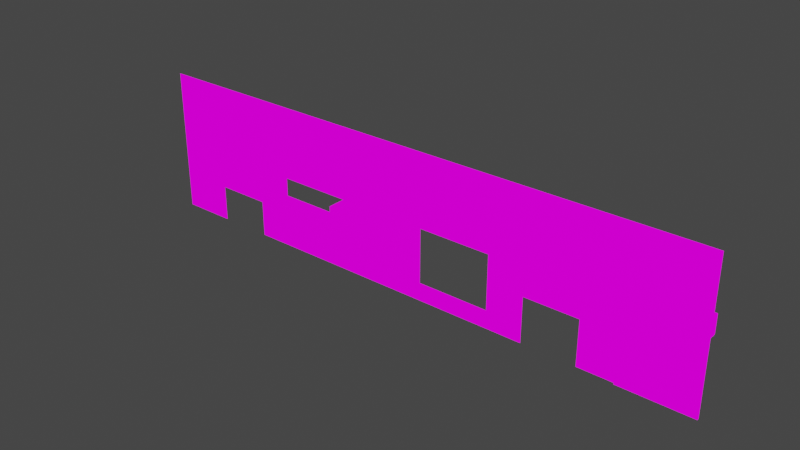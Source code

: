 # Source: new0fficemarch2021topWalls_1.blend  (saved by Blender 2.82.7; exported with 4.5.12 LTS)
import bpy
from mathutils import Matrix  # noqa: F401  (used for matrix-valued properties, if any)

bpy.ops.wm.read_factory_settings(use_empty=True)
scene = bpy.context.scene
scene.name = 'Scene'

# ---- collections
col_collection = bpy.data.collections.new('Collection'); scene.collection.children.link(col_collection)

# ---- images (referenced by path relative to the original .blend; pixels are not part of the script)
import os
ASSET_DIR = os.environ.get("B2B_ASSET_DIR", "")  # directory of the original .blend (textures are referenced by path, not embedded)
HERE = os.path.dirname(os.path.abspath(__file__))  # packed textures are extracted next to this script under _unpacked/

def load_image(name, relpath, width, height, colorspace="sRGB"):
    """Load a texture the original file referenced (path relative to the .blend, or extracted next to this script)."""
    p = next((c for c in (os.path.join(HERE, relpath), os.path.join(ASSET_DIR, relpath)) if relpath and os.path.exists(c)), "")
    if p:
        img = bpy.data.images.load(p, check_existing=True)
        img.name = name
    else:  # same state as the original file: an image datablock whose file is absent (Cycles renders it pink)
        img = bpy.data.images.new(name, width, height)
        img.source = "FILE"
        img.filepath = "//" + (relpath or name)
    img.colorspace_settings.name = colorspace
    return img
img_0loungeofficemay2021_png = load_image('0LoungeOfficeMay2021.png', '0LoungeOfficeMay2021.png', 1024, 1024, 'sRGB')

# ---- materials (node trees are filled in below, after node groups)
mat_0loungeofficemay2021_001 = bpy.data.materials.new('0LoungeOfficeMay2021.001')
mat_0loungeofficemay2021_001.use_transparent_shadow = False

# ---- material node trees
mat_0loungeofficemay2021_001.use_nodes = True; mat_0loungeofficemay2021_001.node_tree.nodes.clear()
_N = mat_0loungeofficemay2021_001.node_tree.nodes; _L = mat_0loungeofficemay2021_001.node_tree.links
n0 = _N.new('ShaderNodeOutputMaterial'); n0.name = 'Material Output'; n0.location = (400, 0)
n1 = _N.new('ShaderNodeLightPath'); n1.name = 'Light Path'; n1.location = (0, 250)
n2 = _N.new('ShaderNodeBsdfTransparent'); n2.name = 'Transparent BSDF'; n2.location = (-200, -100)
n3 = _N.new('ShaderNodeEmission'); n3.name = 'Emission'; n3.location = (-200, -200)
n4 = _N.new('ShaderNodeMixShader'); n4.name = 'Mix Shader'; n4.location = (200, 0)
n5 = _N.new('ShaderNodeMixShader'); n5.name = 'Mix Shader.001'; n5.location = (0, -100)
n6 = _N.new('ShaderNodeTexImage'); n6.name = 'Image Texture'; n6.location = (-500, 100)
n6.image = img_0loungeofficemay2021_png
n6.interpolation = 'Closest'
_L.new(n6.outputs[0], n3.inputs[0])
_L.new(n6.outputs[1], n5.inputs[0])
_L.new(n2.outputs[0], n5.inputs[1])
_L.new(n2.outputs[0], n4.inputs[1])
_L.new(n3.outputs[0], n5.inputs[2])
_L.new(n5.outputs[0], n4.inputs[2])
_L.new(n1.outputs[0], n4.inputs[0])
_L.new(n4.outputs[0], n0.inputs[0])
n0.is_active_output = True

# ---- world
world_world = bpy.data.worlds.new('World'); scene.world = world_world
world_world.use_nodes = True; world_world.node_tree.nodes.clear()
_N = world_world.node_tree.nodes; _L = world_world.node_tree.links
n0 = _N.new('ShaderNodeOutputWorld'); n0.name = 'World Output'; n0.location = (300, 300)
n1 = _N.new('ShaderNodeBackground'); n1.name = 'Background'; n1.location = (10, 300)
n1.inputs[0].default_value = (0.05088, 0.05088, 0.05088, 1.0)
_L.new(n1.outputs[0], n0.inputs[0])
n0.is_active_output = True
world_world.color = (0.05088, 0.05088, 0.05088)
world_world.use_sun_shadow = False
world_world.sun_shadow_jitter_overblur = 0.0

# ---- meshes
me_cube = bpy.data.meshes.new('Cube')
me_cube.from_pydata([(14.48, 3.054, -0.4892), (10.48, 3.054, 3.511), (14.48, 3.054, 2.511), (14.98, 2.554, 0.01082), (14.98, 3.054, 1.011), (14.98, 3.054, -0.4892), (10.48, 3.054, 2.511), (11.48, 3.054, -0.4892), (13.48, 3.054, -0.4892), (18.48, 3.054, -0.4892), (23.48, 3.054, 1.511), (19.98, 3.054, -0.4892), (17.98, 3.054, -0.4892), (18.98, 3.054, -0.4892), (17.48, 3.054, 1.011), (24.98, 3.054, -0.4892), (25.98, 3.054, 1.511), (22.48, 3.054, 1.511), (21.98, 3.054, -0.4892), (17.98, 3.054, 1.011), (21.48, 3.054, -0.4892), (21.98, 3.054, 0.5108), (21.98, 3.054, 0.01082), (20.48, 3.054, 0.01082), (21.48, 3.054, 1.011), (20.48, 3.054, -0.4892), (21.98, 3.054, 1.511), (20.98, 3.054, 0.01082), (21.48, 3.054, 0.01082), (21.48, 3.054, 0.5108), (20.98, 3.054, -0.4892), (21.48, 3.054, 1.511), (20.98, 3.054, 0.5108), (20.98, 3.054, 1.011), (20.98, 3.054, 1.511), (19.48, 3.054, 0.01082), (19.98, 3.054, 0.01082), (19.48, 3.054, -0.4892), (18.98, 3.054, 1.511), (18.48, 3.054, 1.511), (17.98, 3.054, 0.5108), (18.98, 3.054, 0.01082), (26.48, 3.054, -0.4892), (18.98, 3.054, 0.5108), (18.98, 3.054, 1.011), (18.98, 3.054, 1.511), (26.48, 3.054, 1.011), (17.48, 3.054, -0.4907), (17.48, 3.054, 0.009345), (17.48, 3.054, 0.5093), (17.48, 3.054, 1.009), (17.48, 3.054, 1.509), (17.48, 3.054, 2.009), (17.48, 3.054, 2.509), (17.48, 3.054, 3.009), (17.48, 3.054, 3.509), (14.48, 2.554, 1.011), (25.98, 3.054, -0.4892), (25.48, 3.054, 1.511), (26.48, 3.054, 0.01082), (26.48, 3.054, 0.5108), (26.48, 3.054, 1.511), (24.48, 3.054, -0.4892), (14.48, 2.554, 1.511), (25.48, 3.054, -0.4892), (23.48, 3.054, 0.01082), (16.48, 2.554, 1.011), (15.98, 3.054, 2.011), (24.48, 3.054, 0.01082), (24.98, 3.054, 1.511), (24.48, 3.054, 0.5108), (25.98, 3.054, 2.011), (24.98, 3.054, 2.011), (24.48, 3.054, 1.511), (16.48, 3.054, 1.011), (23.98, 3.054, 1.511), (23.48, 3.054, -0.4892), (24.48, 3.054, 1.011), (23.98, 3.054, -0.4892), (23.98, 3.054, 0.01082), (23.98, 3.054, 0.5108), (23.98, 3.054, 1.011), (24.48, 3.0, 0.01082), (17.4, 3.054, 0.009345), (17.4, 3.054, -0.4907), (17.4, 3.054, 2.509), (17.4, 3.054, 1.009), (17.4, 3.054, 0.5093), (17.4, 3.054, 2.009), (17.4, 3.054, 1.509), (17.4, 3.054, 3.009), (17.4, 3.054, 3.509), (24.48, 3.0, -0.4892), (23.98, 3.054, 2.011), (20.48, 3.054, 2.011), (19.98, 3.054, 2.511), (25.98, 3.054, 3.511), (21.48, 3.054, 1.511), (20.98, 3.054, 1.511), (20.48, 3.054, 1.511), (21.48, 3.054, 2.011), (19.48, 3.054, 2.511), (21.98, 3.054, 2.511), (22.98, 3.054, 2.011), (20.98, 3.054, 3.511), (18.98, 3.054, 2.511), (19.48, 3.054, 1.511), (20.98, 3.054, 2.011), (18.48, 3.054, 2.011), (19.98, 3.054, 1.511), (17.98, 3.054, 3.511), (18.98, 3.054, 3.011), (19.98, 3.054, 2.011), (17.98, 3.054, 1.511), (19.48, 3.054, 2.011), (23.48, 3.054, 3.511), (18.48, 3.054, 1.511), (19.48, 3.054, 3.511), (18.98, 3.054, 2.011), (17.48, 3.054, 3.011), (17.48, 3.054, 1.511), (17.48, 3.054, 2.011), (17.98, 3.054, 2.011), (17.48, 3.054, 2.511), (17.98, 3.054, 2.511), (20.48, 3.054, 3.011), (18.48, 3.054, 2.511), (17.98, 3.054, 3.011), (18.48, 3.054, 3.511), (17.48, 3.054, 3.511), (19.98, 3.054, 3.511), (19.48, 3.054, 3.011), (18.48, 3.054, 3.011), (20.48, 3.054, 2.511), (18.98, 3.054, 3.511), (21.48, 3.054, 3.011), (19.98, 3.054, 3.011), (20.98, 3.054, 2.511), (21.48, 3.054, 2.511), (21.98, 3.054, 3.511), (20.98, 3.054, 3.011), (20.48, 3.054, 3.511), (14.48, 3.054, 2.011), (21.98, 3.054, 3.011), (23.98, 3.054, 2.511), (22.48, 3.054, 1.511), (21.48, 3.054, 3.511), (22.98, 3.054, 1.511), (21.98, 3.054, 2.011), (21.98, 3.054, 1.511), (22.48, 3.054, 2.011), (23.98, 3.054, 1.511), (22.98, 3.054, 3.511), (23.48, 3.054, 1.511), (23.48, 3.054, 2.511), (23.48, 3.054, 2.011), (24.48, 3.054, 2.011), (22.48, 3.054, 3.011), (24.48, 3.054, 3.011), (24.48, 3.054, 1.511), (25.48, 3.054, 2.511), (25.48, 3.054, 2.011), (25.48, 3.054, 1.511), (26.48, 3.054, 2.011), (24.98, 3.054, 3.511), (25.98, 3.054, 1.511), (24.98, 3.054, 1.511), (16.48, 3.054, 1.511), (26.48, 3.054, 1.511), (24.48, 3.054, 2.511), (26.48, 3.054, 3.011), (26.48, 3.054, 2.511), (25.98, 3.054, 2.511), (25.98, 3.054, 3.011), (24.48, 3.054, 3.511), (24.98, 3.054, 2.511), (26.48, 3.054, 3.511), (25.48, 3.054, 3.511), (24.98, 3.054, 3.011), (22.48, 3.054, 3.511), (25.48, 3.054, 3.011), (22.98, 3.054, 2.511), (22.48, 3.054, 2.511), (23.48, 3.054, 3.011), (23.98, 3.054, 3.011), (23.98, 3.054, 3.511), (22.98, 3.054, 3.011), (17.48, 3.054, 0.5108), (17.48, 3.054, -0.4892), (17.98, 3.054, 0.01082), (15.48, 3.054, -0.4892), (18.48, 3.054, 0.01082), (18.48, 3.054, 0.5108), (18.48, 3.054, 1.011), (17.98, 3.054, 1.511), (22.98, 3.054, 1.511), (21.98, 3.054, 1.011), (23.48, 3.054, 0.5108), (23.48, 3.054, 1.011), (22.98, 3.054, 1.011), (22.48, 3.054, 1.011), (15.48, 3.054, 1.511), (21.48, 3.054, 0.7608), (23.98, 3.054, 0.7608), (20.98, 3.054, 0.7608), (17.48, 3.054, 0.7608), (18.98, 3.054, 0.7608), (26.48, 3.054, 0.7608), (22.98, 3.054, 0.7608), (15.98, 3.054, 1.511), (14.98, 3.054, 2.011), (24.48, 3.054, 0.7608), (23.48, 3.054, 0.7608), (18.48, 3.054, 0.7608), (17.98, 3.054, 0.7608), (21.98, 3.054, 0.7608), (22.48, 3.054, 0.7608), (16.98, 3.054, -0.4892), (15.48, 3.054, 2.011), (14.48, 3.054, 2.011), (17.48, 3.054, 0.01082), (16.98, 3.054, 0.5108), (16.98, 3.054, 0.01082), (15.48, 3.054, 1.011), (17.48, 3.054, 2.011), (16.98, 3.054, 1.011), (17.48, 3.054, 2.511), (16.48, 3.054, 3.511), (15.48, 3.054, 3.511), (13.98, 3.054, -0.4892), (17.48, 3.054, 3.011), (15.98, 3.054, 2.511), (15.48, 3.054, 3.011), (13.98, 3.054, 0.01082), (13.48, 3.054, 0.01082), (14.48, 3.054, 0.01082), (13.48, 3.054, 0.5108), (13.98, 3.054, 0.5108), (11.98, 3.054, 1.011), (13.48, 3.054, 1.011), (13.98, 3.054, 1.011), (14.48, 3.054, 1.011), (14.98, 3.054, 0.01082), (16.48, 3.054, -0.4892), (15.98, 3.054, -0.4892), (14.48, 2.554, 0.5108), (16.98, 3.054, 1.511), (14.48, 3.054, 1.511), (16.48, 3.054, 1.511), (13.98, 3.054, 1.511), (14.48, 3.054, 2.511), (11.48, 3.054, 3.011), (17.48, 3.054, 1.511), (12.48, 3.054, 0.5108), (13.98, 3.054, 2.511), (13.98, 3.054, 2.011), (14.98, 3.054, 3.511), (13.48, 3.054, 3.011), (13.98, 3.054, 3.011), (14.48, 3.054, 3.011), (15.98, 3.054, 3.011), (13.48, 3.054, 3.511), (13.98, 3.054, 3.511), (14.98, 3.054, 2.511), (14.98, 3.054, 3.011), (15.98, 3.054, 2.511), (14.48, 3.054, 3.511), (14.98, 3.054, 1.511), (16.48, 3.054, 2.511), (16.48, 3.054, 3.011), (15.98, 3.054, 3.511), (15.48, 3.054, 2.511), (16.48, 2.554, 1.011), (15.98, 3.054, 0.01082), (14.48, 3.054, 0.5108), (16.48, 2.554, 0.5108), (15.48, 2.554, 0.01082), (15.98, 2.554, 0.01082), (16.48, 2.554, 0.01082), (14.98, 3.054, 0.5108), (14.48, 2.554, 0.01082), (14.48, 3.054, 1.511), (14.48, 2.554, 1.011), (16.48, 3.054, 0.01082), (11.98, 3.054, -0.4892), (11.48, 3.054, 0.01082), (10.98, 3.054, 2.011), (11.98, 3.054, 0.01082), (10.98, 3.054, 0.01082), (11.48, 3.054, 0.5108), (12.98, 3.054, 2.011), (10.48, 3.054, 1.511), (11.48, 3.054, 1.011), (12.48, 3.054, 2.011), (11.98, 3.054, 3.011), (11.98, 3.054, 2.011), (11.98, 3.054, 0.5108), (13.48, 3.054, 2.011), (13.48, 3.054, 2.511), (10.98, 3.054, 3.011), (11.48, 3.054, 2.011), (11.98, 3.054, 2.511), (12.48, 3.054, 2.511), (12.98, 3.054, 3.011), (12.98, 3.054, 2.511), (10.98, 3.054, 3.511), (12.48, 3.054, 1.011), (10.48, 3.054, -0.4892), (11.48, 3.054, 1.511), (13.48, 3.054, 1.511), (12.48, 3.054, 1.511), (12.98, 3.054, 1.511), (12.98, 3.054, 0.5108), (12.98, 3.054, 1.011), (11.98, 3.054, 1.511), (10.98, 3.054, -0.4892), (12.48, 3.054, 3.011), (12.98, 3.054, 3.511), (12.48, 3.054, 3.511), (11.98, 3.054, 3.511), (11.48, 3.054, 3.511), (10.98, 3.054, 0.5108), (10.98, 3.054, 1.011), (10.98, 3.054, 1.511), (10.98, 3.054, 2.511), (15.48, 3.054, 0.01082), (15.48, 3.054, 0.5108), (15.98, 3.054, 0.5108), (16.48, 3.054, 0.5108), (15.98, 3.054, 1.011), (11.48, 3.054, 2.511), (10.48, 3.054, 0.01082), (10.48, 3.054, 0.5108), (10.48, 3.054, 1.011), (10.48, 3.054, 2.011), (10.48, 3.054, 3.011), (17.48, 3.054, 3.511), (16.98, 3.054, 3.511), (16.98, 3.054, 3.011), (15.48, 3.054, 2.511), (14.98, 3.054, 2.511), (16.98, 3.054, 2.511), (16.48, 3.054, 1.511), (16.48, 3.054, 2.011), (16.48, 3.054, 2.511), (16.98, 3.054, 2.011), (16.48, 3.054, 2.011), (16.48, 2.554, 1.511), (24.98, 3.0, 0.7608), (24.98, 3.0, 0.5108), (24.98, 3.0, 0.01082), (25.48, 3.0, 0.5108), (25.48, 3.0, -0.4892), (24.98, 3.0, -0.4892), (25.98, 3.0, 1.511), (26.48, 3.0, 1.511), (26.48, 3.0, 0.01082), (25.98, 3.0, 0.01082), (25.48, 3.0, 0.01082), (25.98, 3.0, -0.4892), (26.48, 3.0, -0.4892), (25.98, 3.0, 0.5108), (26.48, 3.0, 1.011), (24.98, 3.0, 1.511), (25.48, 3.0, 1.511), (26.48, 3.0, 0.5108), (26.48, 3.0, 0.7608), (24.48, 3.0, 1.511), (25.98, 3.0, 1.011), (24.98, 3.0, 1.011), (25.48, 3.0, 1.011), (24.48, 3.0, 0.5108), (25.48, 3.0, 0.7608), (25.98, 3.0, 0.7608), (24.48, 3.0, 1.011), (24.48, 3.0, 0.7608), (24.98, 3.239, 1.511), (24.48, 3.239, 1.511), (26.48, 3.239, 1.511), (25.98, 3.239, 1.511), (23.98, 3.239, 2.011), (23.98, 3.239, 1.511), (25.48, 3.239, 1.511), (25.98, 3.239, 2.011), (25.48, 3.239, 2.011), (24.48, 3.239, 2.011), (24.98, 3.239, 2.011), (26.48, 3.239, 2.011)], [], [(18, 20, 28, 22), (22, 28, 29, 21), (215, 202, 24, 196), (196, 24, 31, 26), (20, 30, 27, 28), (28, 27, 32, 29), (202, 204, 33, 24), (24, 33, 34, 31), (30, 25, 23, 27), (25, 11, 36, 23), (11, 37, 35, 36), (37, 13, 41, 35), (13, 9, 191, 41), (41, 191, 192, 43), (206, 213, 193, 44), (44, 193, 39, 45), (161, 71, 383, 384), (165, 162, 382, 379), (46, 207, 366, 362), (15, 62, 92, 353), (57, 64, 352, 359), (77, 73, 367, 374), (207, 60, 365, 366), (62, 78, 79, 68), (62, 68, 82, 92), (42, 57, 359, 360), (60, 59, 356, 365), (68, 79, 80, 70), (68, 70, 371, 82), (69, 58, 364, 363), (73, 69, 363, 367), (211, 203, 81, 77), (16, 61, 355, 354), (58, 16, 354, 364), (70, 211, 375, 371), (77, 81, 75, 73), (78, 76, 65, 79), (79, 65, 197, 80), (203, 212, 198, 81), (81, 198, 10, 75), (49, 48, 83, 87), (55, 54, 90, 91), (53, 52, 88, 85), (48, 47, 84, 83), (52, 51, 89, 88), (51, 50, 86, 89), (54, 53, 85, 90), (50, 49, 87, 86), (149, 97, 100, 148), (97, 98, 107, 100), (148, 100, 138, 102), (100, 107, 137, 138), (98, 99, 94, 107), (99, 109, 112, 94), (107, 94, 133, 137), (94, 112, 95, 133), (109, 106, 114, 112), (106, 38, 118, 114), (112, 114, 101, 95), (114, 118, 105, 101), (38, 116, 108, 118), (116, 113, 122, 108), (118, 108, 126, 105), (108, 122, 124, 126), (113, 120, 121, 122), (122, 121, 123, 124), (126, 124, 127, 132), (124, 123, 119, 127), (132, 127, 110, 128), (127, 119, 129, 110), (101, 105, 111, 131), (105, 126, 132, 111), (131, 111, 134, 117), (111, 132, 128, 134), (133, 95, 136, 125), (95, 101, 131, 136), (125, 136, 130, 141), (136, 131, 117, 130), (138, 137, 140, 135), (137, 133, 125, 140), (135, 140, 104, 146), (140, 125, 141, 104), (182, 102, 143, 157), (102, 138, 135, 143), (157, 143, 139, 179), (143, 135, 146, 139), (147, 145, 150, 103), (145, 149, 148, 150), (103, 150, 182, 181), (150, 148, 102, 182), (151, 153, 155, 93), (153, 147, 103, 155), (93, 155, 154, 144), (155, 103, 181, 154), (72, 156, 169, 175), (156, 93, 144, 169), (71, 161, 160, 172), (161, 72, 175, 160), (163, 71, 172, 171), (171, 172, 173, 170), (172, 160, 180, 173), (170, 173, 96, 176), (173, 180, 177, 96), (160, 175, 178, 180), (175, 169, 158, 178), (180, 178, 164, 177), (178, 158, 174, 164), (169, 144, 184, 158), (144, 154, 183, 184), (158, 184, 185, 174), (184, 183, 115, 185), (154, 181, 186, 183), (181, 182, 157, 186), (183, 186, 152, 115), (186, 157, 179, 152), (9, 12, 189, 191), (12, 188, 220, 189), (191, 189, 40, 192), (189, 220, 187, 40), (213, 214, 19, 193), (214, 205, 14, 19), (193, 19, 194, 39), (19, 14, 252, 194), (199, 200, 17, 195), (200, 196, 26, 17), (198, 199, 195, 10), (212, 208, 199, 198), (208, 216, 200, 199), (216, 215, 196, 200), (40, 187, 205, 214), (192, 40, 214, 213), (80, 197, 212, 203), (70, 80, 203, 211), (61, 46, 362, 355), (211, 77, 374, 375), (59, 42, 360, 356), (64, 15, 353, 352), (43, 192, 213, 206), (29, 32, 204, 202), (21, 29, 202, 215), (188, 217, 222, 220), (217, 243, 283, 222), (220, 222, 221, 187), (222, 283, 328, 221), (187, 221, 225, 14), (221, 328, 74, 225), (0, 229, 233, 235), (229, 8, 234, 233), (235, 233, 237, 274), (233, 234, 236, 237), (274, 237, 240, 241), (237, 236, 239, 240), (190, 5, 242, 325), (5, 0, 235, 242), (243, 244, 273, 283), (244, 190, 325, 273), (14, 225, 246, 252), (225, 74, 248, 246), (252, 246, 345, 224), (246, 248, 343, 345), (241, 240, 249, 247), (240, 239, 309, 249), (247, 249, 255, 219), (249, 309, 297, 255), (219, 255, 254, 2), (255, 297, 298, 254), (2, 254, 258, 259), (254, 298, 257, 258), (259, 258, 262, 266), (258, 257, 261, 262), (271, 263, 264, 232), (263, 2, 259, 264), (232, 264, 256, 228), (264, 259, 266, 256), (344, 265, 260, 269), (265, 271, 232, 260), (269, 260, 270, 227), (260, 232, 228, 270), (283, 273, 277, 278), (273, 325, 276, 277), (325, 242, 3, 276), (242, 235, 280, 3), (283, 278, 275, 328), (328, 275, 272, 74), (280, 235, 274, 245), (245, 274, 241, 282), (273, 325, 326, 327), (283, 273, 327, 328), (284, 7, 285, 287), (7, 315, 288, 285), (287, 285, 289, 296), (285, 288, 321, 289), (296, 289, 292, 238), (289, 321, 322, 292), (238, 292, 308, 314), (292, 322, 323, 308), (297, 290, 304, 298), (290, 293, 302, 304), (293, 295, 301, 302), (298, 304, 303, 257), (304, 302, 316, 303), (302, 301, 294, 316), (295, 300, 330, 301), (301, 330, 251, 294), (239, 313, 311, 309), (313, 306, 310, 311), (306, 238, 314, 310), (236, 312, 313, 239), (312, 253, 306, 313), (253, 296, 238, 306), (309, 311, 290, 297), (311, 310, 293, 290), (310, 314, 295, 293), (314, 308, 300, 295), (308, 323, 286, 300), (257, 303, 317, 261), (303, 316, 318, 317), (316, 294, 319, 318), (294, 251, 320, 319), (251, 299, 305, 320), (315, 307, 331, 288), (288, 331, 332, 321), (321, 332, 333, 322), (322, 333, 291, 323), (323, 291, 334, 286), (286, 334, 6, 324), (324, 6, 335, 299), (299, 335, 1, 305), (325, 242, 279, 326), (242, 235, 274, 279), (279, 274, 241, 4), (326, 279, 4, 223), (327, 326, 223, 329), (328, 327, 329, 74), (300, 286, 324, 330), (330, 324, 299, 251), (224, 345, 341, 226), (345, 343, 344, 341), (226, 341, 338, 230), (341, 344, 269, 338), (230, 338, 337, 336), (338, 269, 227, 337), (281, 63, 56, 241), (347, 167, 74, 66), (231, 268, 346, 67), (360, 359, 357, 356), (356, 357, 361, 365), (366, 373, 368, 362), (362, 368, 354, 355), (359, 352, 358, 357), (352, 353, 350, 358), (353, 92, 82, 350), (357, 358, 351, 361), (358, 350, 349, 351), (350, 82, 371, 349), (373, 372, 370, 368), (372, 348, 369, 370), (348, 375, 374, 369), (368, 370, 364, 354), (370, 369, 363, 364), (369, 374, 367, 363), (349, 371, 375, 348), (351, 349, 348, 372), (361, 351, 372, 373), (365, 361, 373, 366), (71, 163, 387, 383), (166, 159, 377, 376), (72, 161, 384, 386), (339, 231, 67, 218), (250, 340, 210, 142), (340, 339, 218, 210), (218, 67, 209, 201), (210, 218, 201, 267), (142, 210, 267, 247), (67, 346, 342, 209), (377, 381, 380, 385), (376, 377, 385, 386), (379, 382, 384, 383), (382, 376, 386, 384), (378, 379, 383, 387), (163, 168, 378, 387), (162, 166, 376, 382), (93, 156, 385, 380), (168, 165, 379, 378), (159, 151, 381, 377), (156, 72, 386, 385), (151, 93, 380, 381)])
_uv = me_cube.uv_layers.new(name='UVMap')
_uv.uv.foreach_set('vector', [0.7999, 0.3637, 0.7667, 0.3637, 0.7667, 0.409, 0.7999, 0.409, 0.7999, 0.4092, 0.7667, 0.4092, 0.7667, 0.4545, 0.7999, 0.4545, 0.7999, 0.4773, 0.7667, 0.4773, 0.7667, 0.4999, 0.7999, 0.4999, 0.7999, 0.5001, 0.7667, 0.5001, 0.7667, 0.5454, 0.7999, 0.5454, 0.7666, 0.3637, 0.7334, 0.3637, 0.7334, 0.409, 0.7666, 0.409, 0.7666, 0.4092, 0.7334, 0.4092, 0.7334, 0.4545, 0.7666, 0.4545, 0.7667, 0.4773, 0.7334, 0.4773, 0.7334, 0.4999, 0.7666, 0.4999, 0.7666, 0.5001, 0.7334, 0.5001, 0.7334, 0.5454, 0.7666, 0.5454, 0.3001, 0.09098, 0.3333, 0.09098, 0.3333, 0.1363, 0.3001, 0.1363, 0.6667, 0.4546, 0.6999, 0.4546, 0.6999, 0.4999, 0.6667, 0.4999, 0.3001, 0.09098, 0.3333, 0.09098, 0.3333, 0.1363, 0.3001, 0.1363, 0.3001, 0.09098, 0.3333, 0.09098, 0.3333, 0.1363, 0.3001, 0.1363, 0.8333, 0.5455, 0.8001, 0.5455, 0.8001, 0.5908, 0.8333, 0.5908, 0.8333, 0.591, 0.8001, 0.591, 0.8001, 0.6363, 0.8333, 0.6363, 0.3001, 0.2045, 0.3333, 0.2045, 0.3333, 0.2272, 0.3001, 0.2272, 0.3001, 0.2273, 0.3333, 0.2273, 0.3333, 0.2727, 0.3001, 0.2727, 0.4, 0.7728, 0.3667, 0.7728, 0.3667, 0.8182, 0.4, 0.8182, 0.3667, 0.8636, 0.4, 0.8636, 0.4, 0.8183, 0.3667, 0.8183, 0.3333, 0.409, 0.3333, 0.3864, 0.3333, 0.3864, 0.3333, 0.409, 0.8333, 0.09098, 0.8333, 0.1363, 0.8333, 0.1363, 0.8333, 0.09098, 0.8333, 7.094e-05, 0.8333, 0.04538, 0.8333, 0.04538, 0.8333, 7.094e-05, 0.7334, 0.5001, 0.7334, 0.5454, 0.7334, 0.5454, 0.7334, 0.5001, 0.3333, 0.3864, 0.3333, 0.3637, 0.3333, 0.3637, 0.3333, 0.3864, 0.7334, 0.3637, 0.7666, 0.3637, 0.7666, 0.409, 0.7334, 0.409, 0.7334, 0.3637, 0.7334, 0.409, 0.7334, 0.409, 0.7334, 0.3637, 0.8334, 0.04553, 0.8666, 0.04553, 0.8666, 0.04553, 0.8334, 0.04553, 0.3333, 0.3636, 0.3333, 0.3183, 0.3333, 0.3183, 0.3333, 0.3636, 0.7334, 0.4092, 0.7666, 0.4092, 0.7666, 0.4545, 0.7334, 0.4545, 0.7334, 0.4092, 0.7334, 0.4545, 0.7334, 0.4545, 0.7334, 0.4092, 0.0, 0.0, 0.0, 0.0, 0.0, 0.0, 0.0, 0.0, 0.0, 0.0, 0.0, 0.0, 0.0, 0.0, 0.0, 0.0, 0.7334, 0.4773, 0.7667, 0.4773, 0.7666, 0.4999, 0.7334, 0.4999, 0.0, 0.0, 0.0, 0.0, 0.0, 0.0, 0.0, 0.0, 0.0, 0.0, 0.0, 0.0, 0.0, 0.0, 0.0, 0.0, 0.7334, 0.4546, 0.7334, 0.4773, 0.7334, 0.4773, 0.7334, 0.4546, 0.7334, 0.5001, 0.7666, 0.5001, 0.7666, 0.5454, 0.7334, 0.5454, 0.7667, 0.3637, 0.7999, 0.3637, 0.7999, 0.409, 0.7667, 0.409, 0.7667, 0.4092, 0.7999, 0.4092, 0.7999, 0.4545, 0.7667, 0.4545, 0.7667, 0.4773, 0.7999, 0.4773, 0.7999, 0.4999, 0.7667, 0.4999, 0.7667, 0.5001, 0.7999, 0.5001, 0.7999, 0.5454, 0.7667, 0.5454, 0.6001, 0.8181, 0.6001, 0.7728, 0.6001, 0.7728, 0.6001, 0.8181, 0.4667, 0.909, 0.4667, 0.8637, 0.4667, 0.8637, 0.4667, 0.909, 0.4667, 0.8181, 0.4667, 0.7728, 0.4667, 0.7728, 0.4667, 0.8181, 0.6001, 0.7727, 0.6001, 0.7273, 0.6001, 0.7273, 0.6001, 0.7727, 0.5999, 0.8181, 0.5999, 0.7728, 0.5999, 0.7728, 0.5999, 0.8181, 0.5999, 0.8181, 0.5999, 0.7728, 0.5999, 0.7728, 0.5999, 0.8181, 0.4667, 0.8636, 0.4667, 0.8183, 0.4667, 0.8183, 0.4667, 0.8636, 0.6001, 0.8636, 0.6001, 0.8183, 0.6001, 0.8183, 0.6001, 0.8636, 0.6667, 0.7273, 0.6999, 0.7273, 0.6999, 0.7727, 0.6667, 0.7727, 0.6667, 0.7273, 0.6999, 0.7273, 0.6999, 0.7727, 0.6667, 0.7727, 0.7001, 0.9092, 0.7333, 0.9092, 0.7333, 0.9545, 0.7001, 0.9545, 0.5334, 0.8181, 0.5666, 0.8181, 0.5666, 0.7728, 0.5334, 0.7728, 0.6667, 0.4546, 0.6999, 0.4546, 0.6999, 0.4999, 0.6667, 0.4999, 0.6667, 0.7273, 0.6999, 0.7273, 0.6999, 0.7727, 0.6667, 0.7727, 0.5999, 0.4546, 0.5667, 0.4546, 0.5667, 0.4999, 0.5999, 0.4999, 0.6999, 0.5001, 0.6999, 0.5454, 0.6667, 0.5454, 0.6667, 0.5001, 0.6667, 0.7273, 0.6999, 0.7273, 0.6999, 0.7727, 0.6667, 0.7727, 0.6667, 0.7273, 0.6999, 0.7273, 0.6999, 0.7727, 0.6667, 0.7727, 0.6999, 0.5001, 0.6999, 0.5454, 0.6667, 0.5454, 0.6667, 0.5001, 0.6999, 0.5001, 0.6999, 0.5454, 0.6667, 0.5454, 0.6667, 0.5001, 0.6666, 0.4546, 0.6334, 0.4546, 0.6334, 0.4999, 0.6666, 0.4999, 0.6666, 0.4546, 0.6334, 0.4546, 0.6334, 0.4999, 0.6666, 0.4999, 0.5667, 0.4546, 0.5999, 0.4546, 0.5999, 0.4999, 0.5667, 0.4999, 0.6999, 0.5001, 0.6667, 0.5001, 0.6667, 0.5454, 0.6999, 0.5454, 0.6666, 0.4546, 0.6334, 0.4546, 0.6334, 0.4999, 0.6666, 0.4999, 0.5999, 0.4546, 0.5667, 0.4546, 0.5667, 0.4999, 0.5999, 0.4999, 0.6999, 0.5001, 0.6667, 0.5001, 0.6667, 0.5454, 0.6999, 0.5454, 0.5334, 0.8636, 0.5666, 0.8636, 0.5666, 0.8183, 0.5334, 0.8183, 0.6667, 0.4999, 0.6999, 0.4999, 0.6999, 0.4546, 0.6667, 0.4546, 0.6667, 0.8637, 0.6999, 0.8637, 0.6999, 0.909, 0.6667, 0.909, 0.5001, 0.8636, 0.5333, 0.8636, 0.5333, 0.8183, 0.5001, 0.8183, 0.5334, 0.8636, 0.5666, 0.8636, 0.5666, 0.8183, 0.5334, 0.8183, 0.6667, 0.8637, 0.6999, 0.8637, 0.6999, 0.909, 0.6667, 0.909, 0.6667, 0.8637, 0.6999, 0.8637, 0.6999, 0.909, 0.6667, 0.909, 0.5001, 0.8636, 0.5333, 0.8636, 0.5333, 0.8183, 0.5001, 0.8183, 0.5334, 0.8636, 0.5666, 0.8636, 0.5666, 0.8183, 0.5334, 0.8183, 0.6667, 0.8637, 0.6999, 0.8637, 0.6999, 0.909, 0.6667, 0.909, 0.6667, 0.8637, 0.6999, 0.8637, 0.6999, 0.909, 0.6667, 0.909, 0.5001, 0.8636, 0.5333, 0.8636, 0.5333, 0.8183, 0.5001, 0.8183, 0.5334, 0.8636, 0.5666, 0.8636, 0.5666, 0.8183, 0.5334, 0.8183, 0.6667, 0.8637, 0.6999, 0.8637, 0.6999, 0.909, 0.6667, 0.909, 0.6667, 0.8637, 0.6999, 0.8637, 0.6999, 0.909, 0.6667, 0.909, 0.6667, 0.9546, 0.6999, 0.9546, 0.6999, 0.9999, 0.6667, 0.9999, 0.7001, 0.9546, 0.7333, 0.9546, 0.7333, 0.9999, 0.7001, 0.9999, 0.6667, 0.8637, 0.6999, 0.8637, 0.6999, 0.909, 0.6667, 0.909, 0.6667, 0.8637, 0.6999, 0.8637, 0.6999, 0.909, 0.6667, 0.909, 0.6667, 0.7273, 0.6999, 0.7273, 0.6999, 0.7727, 0.6667, 0.7727, 0.6667, 0.7273, 0.6999, 0.7273, 0.6999, 0.7727, 0.6667, 0.7727, 0.6334, 0.9092, 0.6666, 0.9092, 0.6666, 0.9545, 0.6334, 0.9545, 0.6667, 0.9092, 0.6999, 0.9092, 0.6999, 0.9545, 0.6667, 0.9545, 0.6667, 0.7273, 0.6999, 0.7273, 0.6999, 0.7727, 0.6667, 0.7727, 0.6667, 0.7273, 0.6999, 0.7273, 0.6999, 0.7727, 0.6667, 0.7727, 0.6001, 0.9092, 0.6333, 0.9092, 0.6333, 0.9545, 0.6001, 0.9545, 0.6334, 0.9092, 0.6666, 0.9092, 0.6666, 0.9545, 0.6334, 0.9545, 0.5001, 0.8181, 0.5333, 0.8181, 0.5333, 0.7728, 0.5001, 0.7728, 0.5334, 0.8181, 0.5666, 0.8181, 0.5666, 0.7728, 0.5334, 0.7728, 0.7001, 0.5455, 0.7333, 0.5455, 0.7333, 0.5908, 0.7001, 0.5908, 0.5334, 0.8181, 0.5666, 0.8181, 0.5666, 0.7728, 0.5334, 0.7728, 0.6667, 0.5455, 0.6999, 0.5455, 0.6999, 0.5908, 0.6667, 0.5908, 0.6667, 0.591, 0.6999, 0.591, 0.6999, 0.6363, 0.6667, 0.6363, 0.7001, 0.591, 0.7333, 0.591, 0.7333, 0.6363, 0.7001, 0.6363, 0.6667, 0.6364, 0.6999, 0.6364, 0.6999, 0.6817, 0.6667, 0.6817, 0.7001, 0.6364, 0.7333, 0.6364, 0.7333, 0.6817, 0.7001, 0.6817, 0.5001, 0.8636, 0.5333, 0.8636, 0.5333, 0.8183, 0.5001, 0.8183, 0.5334, 0.8636, 0.5666, 0.8636, 0.5666, 0.8183, 0.5334, 0.8183, 0.6667, 0.8637, 0.6999, 0.8637, 0.6999, 0.909, 0.6667, 0.909, 0.6667, 0.8637, 0.6999, 0.8637, 0.6999, 0.909, 0.6667, 0.909, 0.5001, 0.8636, 0.5333, 0.8636, 0.5333, 0.8183, 0.5001, 0.8183, 0.6001, 0.9546, 0.6333, 0.9546, 0.6333, 0.9999, 0.6001, 0.9999, 0.6667, 0.8637, 0.6999, 0.8637, 0.6999, 0.909, 0.6667, 0.909, 0.6667, 0.8637, 0.6999, 0.8637, 0.6999, 0.909, 0.6667, 0.909, 0.6334, 0.9546, 0.6666, 0.9546, 0.6666, 0.9999, 0.6334, 0.9999, 0.6334, 0.9546, 0.6666, 0.9546, 0.6666, 0.9999, 0.6334, 0.9999, 0.6667, 0.8637, 0.6999, 0.8637, 0.6999, 0.909, 0.6667, 0.909, 0.6667, 0.8637, 0.6999, 0.8637, 0.6999, 0.909, 0.6667, 0.909, 0.7999, 0.5455, 0.7667, 0.5455, 0.7667, 0.5908, 0.7999, 0.5908, 0.7666, 0.5455, 0.7334, 0.5455, 0.7334, 0.5908, 0.7666, 0.5908, 0.7999, 0.591, 0.7667, 0.591, 0.7667, 0.6363, 0.7999, 0.6363, 0.7666, 0.591, 0.7334, 0.591, 0.7334, 0.6363, 0.7666, 0.6363, 0.7999, 0.6591, 0.7667, 0.6591, 0.7667, 0.6817, 0.7999, 0.6817, 0.7667, 0.6591, 0.7334, 0.6591, 0.7334, 0.6817, 0.7666, 0.6817, 0.7999, 0.6819, 0.7667, 0.6819, 0.7667, 0.7272, 0.7999, 0.7272, 0.7666, 0.6819, 0.7334, 0.6819, 0.7334, 0.7272, 0.7666, 0.7272, 0.8334, 0.5001, 0.8666, 0.5001, 0.8666, 0.5454, 0.8334, 0.5454, 0.8333, 0.5001, 0.8001, 0.5001, 0.8001, 0.5454, 0.8333, 0.5454, 0.8001, 0.5001, 0.8333, 0.5001, 0.8333, 0.5454, 0.8001, 0.5454, 0.9334, 0.4773, 0.9666, 0.4773, 0.9666, 0.4999, 0.9334, 0.4999, 0.9334, 0.4773, 0.9666, 0.4773, 0.9666, 0.4999, 0.9334, 0.4999, 0.9334, 0.4773, 0.9666, 0.4773, 0.9666, 0.4999, 0.9334, 0.4999, 0.7666, 0.6364, 0.7334, 0.6364, 0.7334, 0.6591, 0.7667, 0.6591, 0.7999, 0.6364, 0.7667, 0.6364, 0.7667, 0.6591, 0.7999, 0.6591, 0.7667, 0.4546, 0.7999, 0.4546, 0.7999, 0.4773, 0.7667, 0.4773, 0.7334, 0.4546, 0.7666, 0.4546, 0.7667, 0.4773, 0.7334, 0.4773, 0.3333, 0.4545, 0.3333, 0.4092, 0.3333, 0.4092, 0.3333, 0.4545, 0.7334, 0.4773, 0.7334, 0.4999, 0.7334, 0.4999, 0.7334, 0.4773, 0.3333, 0.3181, 0.3333, 0.2728, 0.3333, 0.2728, 0.3333, 0.3181, 0.8333, 0.04553, 0.8333, 0.09084, 0.8333, 0.09084, 0.8333, 0.04553, 0.3001, 0.1819, 0.3333, 0.1819, 0.3333, 0.2045, 0.3001, 0.2045, 0.7666, 0.4546, 0.7334, 0.4546, 0.7334, 0.4773, 0.7667, 0.4773, 0.7999, 0.4546, 0.7667, 0.4546, 0.7667, 0.4773, 0.7999, 0.4773, 0.6667, 0.6817, 0.6999, 0.6817, 0.6999, 0.6364, 0.6667, 0.6364, 0.7001, 0.6817, 0.7333, 0.6817, 0.7333, 0.6364, 0.7001, 0.6364, 0.6667, 0.6363, 0.6999, 0.6363, 0.6999, 0.591, 0.6667, 0.591, 0.7001, 0.6363, 0.7333, 0.6363, 0.7333, 0.591, 0.7001, 0.591, 0.6667, 0.5908, 0.6999, 0.5908, 0.6999, 0.5455, 0.6667, 0.5455, 0.7001, 0.5908, 0.7333, 0.5908, 0.7333, 0.5455, 0.7001, 0.5455, 0.7334, 0.3637, 0.7666, 0.3637, 0.7666, 0.409, 0.7334, 0.409, 0.7667, 0.3637, 0.7999, 0.3637, 0.7999, 0.409, 0.7667, 0.409, 0.7334, 0.4092, 0.7666, 0.4092, 0.7666, 0.4545, 0.7334, 0.4545, 0.7667, 0.4092, 0.7999, 0.4092, 0.7999, 0.4545, 0.7667, 0.4545, 0.7334, 0.4546, 0.7666, 0.4546, 0.7666, 0.4999, 0.7334, 0.4999, 0.7667, 0.4546, 0.7999, 0.4546, 0.7999, 0.4999, 0.7667, 0.4999, 0.9334, 0.9545, 0.9666, 0.9545, 0.9666, 0.9092, 0.9334, 0.9092, 0.9667, 0.9545, 0.9999, 0.9545, 0.9999, 0.9092, 0.9667, 0.9092, 0.9999, 0.9092, 0.9667, 0.9092, 0.9667, 0.9545, 0.9999, 0.9545, 0.9666, 0.9092, 0.9334, 0.9092, 0.9334, 0.9545, 0.9666, 0.9545, 0.9999, 0.9545, 0.9667, 0.9545, 0.9667, 0.9092, 0.9999, 0.9092, 0.9667, 0.9545, 0.9999, 0.9545, 0.9999, 0.9092, 0.9667, 0.9092, 0.6001, 0.909, 0.6333, 0.909, 0.6333, 0.8637, 0.6001, 0.8637, 0.6334, 0.909, 0.6666, 0.909, 0.6666, 0.8637, 0.6334, 0.8637, 0.7334, 0.5001, 0.7666, 0.5001, 0.7666, 0.5454, 0.7334, 0.5454, 0.7667, 0.5001, 0.7999, 0.5001, 0.7999, 0.5454, 0.7667, 0.5454, 0.6001, 0.7273, 0.6333, 0.7273, 0.6333, 0.7727, 0.6001, 0.7727, 0.6667, 0.7273, 0.6999, 0.7273, 0.6999, 0.7727, 0.6667, 0.7727, 0.6001, 0.7728, 0.6333, 0.7728, 0.6333, 0.8181, 0.6001, 0.8181, 0.6001, 0.9092, 0.6333, 0.9092, 0.6333, 0.9545, 0.6001, 0.9545, 0.6001, 0.8183, 0.6333, 0.8183, 0.6333, 0.8636, 0.6001, 0.8636, 0.6001, 0.9546, 0.6333, 0.9546, 0.6333, 0.9999, 0.6001, 0.9999, 0.9334, 0.9092, 0.9666, 0.9092, 0.9666, 0.9545, 0.9334, 0.9545, 0.9334, 0.9092, 0.9666, 0.9092, 0.9666, 0.9545, 0.9334, 0.9545, 0.6999, 0.8183, 0.6667, 0.8183, 0.6667, 0.8636, 0.6999, 0.8636, 0.6666, 0.8183, 0.6334, 0.8183, 0.6334, 0.8636, 0.6666, 0.8636, 0.9334, 0.9092, 0.9666, 0.9092, 0.9666, 0.9545, 0.9334, 0.9545, 0.9334, 0.9092, 0.9666, 0.9092, 0.9666, 0.9545, 0.9334, 0.9545, 0.6999, 0.8183, 0.6667, 0.8183, 0.6667, 0.8636, 0.6999, 0.8636, 0.6666, 0.8183, 0.6334, 0.8183, 0.6334, 0.8636, 0.6666, 0.8636, 0.9334, 0.9092, 0.9666, 0.9092, 0.9666, 0.9545, 0.9334, 0.9545, 0.9334, 0.9092, 0.9666, 0.9092, 0.9666, 0.9545, 0.9334, 0.9545, 0.1333, 0.6364, 0.1001, 0.6364, 0.1001, 0.6817, 0.1333, 0.6817, 0.1333, 0.6364, 0.1001, 0.6364, 0.1001, 0.6817, 0.1333, 0.6817, 0.1333, 0.6364, 0.1001, 0.6364, 0.1001, 0.6817, 0.1333, 0.6817, 0.1333, 0.6364, 0.1001, 0.6364, 0.1001, 0.6817, 0.1333, 0.6817, 0.3666, 0.7273, 0.3334, 0.7273, 0.3334, 0.7727, 0.3666, 0.7727, 0.3666, 0.7273, 0.3334, 0.7273, 0.3334, 0.7727, 0.3666, 0.7727, 0.3666, 0.7273, 0.3334, 0.7273, 0.3334, 0.7727, 0.3666, 0.7727, 0.3666, 0.7273, 0.3334, 0.7273, 0.3334, 0.7727, 0.3666, 0.7727, 5.208e-05, 0.9546, 0.03328, 0.9546, 0.03328, 0.9999, 5.208e-05, 0.9999, 5.208e-05, 0.9546, 0.03328, 0.9546, 0.03328, 0.9999, 5.208e-05, 0.9999, 0.7999, 0.3637, 0.7667, 0.3637, 0.7667, 0.409, 0.7999, 0.409, 0.7666, 0.3637, 0.7334, 0.3637, 0.7334, 0.409, 0.7666, 0.409, 0.7999, 0.4092, 0.7667, 0.4092, 0.7667, 0.4545, 0.7999, 0.4545, 0.7666, 0.4092, 0.7334, 0.4092, 0.7334, 0.4545, 0.7666, 0.4545, 0.7999, 0.4546, 0.7667, 0.4546, 0.7667, 0.4999, 0.7999, 0.4999, 0.7666, 0.4546, 0.7334, 0.4546, 0.7334, 0.4999, 0.7666, 0.4999, 0.7999, 0.5001, 0.7667, 0.5001, 0.7667, 0.5454, 0.7999, 0.5454, 0.7666, 0.5001, 0.7334, 0.5001, 0.7334, 0.5454, 0.7666, 0.5454, 0.6334, 0.9092, 0.6666, 0.9092, 0.6666, 0.9545, 0.6334, 0.9545, 0.6667, 0.9092, 0.6999, 0.9092, 0.6999, 0.9545, 0.6667, 0.9545, 0.6667, 0.9092, 0.6999, 0.9092, 0.6999, 0.9545, 0.6667, 0.9545, 0.6334, 0.9546, 0.6666, 0.9546, 0.6666, 0.9999, 0.6334, 0.9999, 0.6667, 0.9546, 0.6999, 0.9546, 0.6999, 0.9999, 0.6667, 0.9999, 0.6667, 0.9546, 0.6999, 0.9546, 0.6999, 0.9999, 0.6667, 0.9999, 0.7001, 0.9092, 0.7333, 0.9092, 0.7333, 0.9545, 0.7001, 0.9545, 0.7001, 0.9546, 0.7333, 0.9546, 0.7333, 0.9999, 0.7001, 0.9999, 0.8334, 0.5001, 0.8666, 0.5001, 0.8666, 0.5454, 0.8334, 0.5454, 0.8334, 0.5001, 0.8666, 0.5001, 0.8666, 0.5454, 0.8334, 0.5454, 0.8334, 0.5001, 0.8666, 0.5001, 0.8666, 0.5454, 0.8334, 0.5454, 0.9334, 0.4546, 0.9666, 0.4546, 0.9666, 0.4999, 0.9334, 0.4999, 0.9334, 0.4546, 0.9666, 0.4546, 0.9666, 0.4999, 0.9334, 0.4999, 0.9334, 0.4546, 0.9666, 0.4546, 0.9666, 0.4999, 0.9334, 0.4999, 0.6667, 0.7273, 0.6999, 0.7273, 0.6999, 0.7727, 0.6667, 0.7727, 0.6667, 0.7273, 0.6999, 0.7273, 0.6999, 0.7727, 0.6667, 0.7727, 0.6667, 0.7273, 0.6999, 0.7273, 0.6999, 0.7727, 0.6667, 0.7727, 0.6667, 0.7273, 0.6999, 0.7273, 0.6999, 0.7727, 0.6667, 0.7727, 0.7001, 0.7273, 0.7333, 0.7273, 0.7333, 0.7727, 0.7001, 0.7727, 0.9334, 0.9092, 0.9666, 0.9092, 0.9666, 0.9545, 0.9334, 0.9545, 0.9334, 0.9092, 0.9666, 0.9092, 0.9666, 0.9545, 0.9334, 0.9545, 0.9334, 0.9092, 0.9666, 0.9092, 0.9666, 0.9545, 0.9334, 0.9545, 0.9334, 0.9092, 0.9666, 0.9092, 0.9666, 0.9545, 0.9334, 0.9545, 0.9667, 0.9092, 0.9999, 0.9092, 0.9999, 0.9545, 0.9667, 0.9545, 0.8334, 0.7273, 0.8666, 0.7273, 0.8666, 0.7727, 0.8334, 0.7727, 0.8334, 0.7728, 0.8666, 0.7728, 0.8666, 0.8181, 0.8334, 0.8181, 0.8334, 0.8183, 0.8666, 0.8183, 0.8666, 0.8636, 0.8334, 0.8636, 0.8334, 0.8637, 0.8666, 0.8637, 0.8666, 0.909, 0.8334, 0.909, 0.8334, 0.7273, 0.8666, 0.7273, 0.8666, 0.7727, 0.8334, 0.7727, 0.8334, 0.7728, 0.8666, 0.7728, 0.8666, 0.8181, 0.8334, 0.8181, 0.8334, 0.8183, 0.8666, 0.8183, 0.8666, 0.8636, 0.8334, 0.8636, 0.8334, 0.8637, 0.8666, 0.8637, 0.8666, 0.909, 0.8334, 0.909, 5.208e-05, 0.9546, 0.03328, 0.9546, 0.03328, 0.9999, 5.208e-05, 0.9999, 5.208e-05, 0.9546, 0.03328, 0.9546, 0.03328, 0.9999, 5.208e-05, 0.9999, 5.208e-05, 0.9546, 0.03328, 0.9546, 0.03328, 0.9999, 5.208e-05, 0.9999, 5.208e-05, 0.9546, 0.03328, 0.9546, 0.03328, 0.9999, 5.208e-05, 0.9999, 5.208e-05, 0.9546, 0.03328, 0.9546, 0.03328, 0.9999, 5.208e-05, 0.9999, 5.208e-05, 0.9546, 0.03328, 0.9546, 0.03328, 0.9999, 5.208e-05, 0.9999, 0.7001, 0.7728, 0.7333, 0.7728, 0.7333, 0.8181, 0.7001, 0.8181, 0.7001, 0.7728, 0.7333, 0.7728, 0.7333, 0.8181, 0.7001, 0.8181, 0.6667, 0.6817, 0.6999, 0.6817, 0.6999, 0.6364, 0.6667, 0.6364, 0.7001, 0.6817, 0.7333, 0.6817, 0.7333, 0.6364, 0.7001, 0.6364, 0.6667, 0.6363, 0.6999, 0.6363, 0.6999, 0.591, 0.6667, 0.591, 0.7001, 0.6363, 0.7333, 0.6363, 0.7333, 0.591, 0.7001, 0.591, 0.6667, 0.5908, 0.6999, 0.5908, 0.6999, 0.5455, 0.6667, 0.5455, 0.7001, 0.5908, 0.7333, 0.5908, 0.7333, 0.5455, 0.7001, 0.5455, 0.3667, 0.7728, 0.3999, 0.7728, 0.3999, 0.8181, 0.3667, 0.8181, 0.3667, 0.7728, 0.3999, 0.7728, 0.3999, 0.8181, 0.3667, 0.8181, 0.6999, 0.8183, 0.6667, 0.8183, 0.6667, 0.8636, 0.6999, 0.8636, 0.2666, 0.2727, 0.2334, 0.2727, 0.2334, 0.2273, 0.2666, 0.2273, 0.03339, 0.1819, 0.06661, 0.1819, 0.06661, 0.2272, 0.03339, 0.2272, 0.03339, 0.2045, 0.06661, 0.2045, 0.06661, 0.2272, 0.03339, 0.2272, 0.2666, 0.2273, 0.2334, 0.2273, 0.2334, 0.2727, 0.2666, 0.2727, 0.3666, 7.102e-05, 0.3334, 7.102e-05, 0.3334, 0.04538, 0.3666, 0.04538, 0.3333, 7.102e-05, 0.3001, 7.102e-05, 0.3001, 0.04538, 0.3333, 0.04538, 0.2999, 7.102e-05, 0.2667, 7.102e-05, 0.2667, 0.04538, 0.2999, 0.04538, 0.3666, 0.04553, 0.3334, 0.04553, 0.3334, 0.09084, 0.3666, 0.09084, 0.3333, 0.04553, 0.3001, 0.04553, 0.3001, 0.09084, 0.3333, 0.09084, 0.2999, 0.04553, 0.2667, 0.04553, 0.2667, 0.09084, 0.2999, 0.09084, 5.208e-05, 0.02273, 0.03333, 0.02273, 0.03328, 0.04538, 5.208e-05, 0.04538, 0.03333, 0.02273, 0.06667, 0.02273, 0.06661, 0.04538, 0.03339, 0.04538, 0.06667, 0.02273, 0.09995, 0.02273, 0.09995, 0.04538, 0.06672, 0.04538, 5.208e-05, 0.04553, 0.03328, 0.04553, 0.03328, 0.09084, 5.208e-05, 0.09084, 0.03339, 0.04553, 0.06661, 0.04553, 0.06661, 0.09084, 0.03339, 0.09084, 0.06672, 0.04553, 0.09995, 0.04553, 0.09995, 0.09084, 0.06672, 0.09084, 0.06672, 7.101e-05, 0.09995, 7.101e-05, 0.09995, 0.02273, 0.06667, 0.02273, 0.03339, 7.101e-05, 0.06661, 7.101e-05, 0.06667, 0.02273, 0.03333, 0.02273, 5.208e-05, 7.101e-05, 0.03328, 7.101e-05, 0.03333, 0.02273, 5.208e-05, 0.02273, 0.03339, 0.1819, 0.06661, 0.1819, 0.06661, 0.2045, 0.03339, 0.2045, 0.4, 0.7728, 0.3667, 0.7728, 0.3667, 0.8182, 0.4, 0.8182, 0.3667, 0.8636, 0.4, 0.8636, 0.4, 0.8183, 0.3667, 0.8183, 0.4, 0.7728, 0.3667, 0.7728, 0.3667, 0.8182, 0.4, 0.8182, 0.6999, 0.8183, 0.6667, 0.8183, 0.6667, 0.8636, 0.6999, 0.8636, 0.6999, 0.8183, 0.6667, 0.8183, 0.6667, 0.8636, 0.6999, 0.8636, 0.6999, 0.8183, 0.6667, 0.8183, 0.6667, 0.8636, 0.6999, 0.8636, 0.6666, 0.8637, 0.6334, 0.8637, 0.6334, 0.909, 0.6666, 0.909, 0.6666, 0.8637, 0.6334, 0.8637, 0.6334, 0.909, 0.6666, 0.909, 0.6666, 0.8637, 0.6334, 0.8637, 0.6334, 0.909, 0.6666, 0.909, 0.6666, 0.8637, 0.6334, 0.8637, 0.6334, 0.909, 0.6666, 0.909, 0.3334, 0.7273, 0.3666, 0.7273, 0.3666, 0.7727, 0.3334, 0.7727, 0.3334, 0.7273, 0.3666, 0.7273, 0.3666, 0.7727, 0.3334, 0.7727, 0.3334, 0.7273, 0.3666, 0.7273, 0.3666, 0.7727, 0.3334, 0.7727, 0.3334, 0.7273, 0.3666, 0.7273, 0.3666, 0.7727, 0.3334, 0.7727, 0.3334, 0.7273, 0.3666, 0.7273, 0.3666, 0.7727, 0.3334, 0.7727, 0.0, 0.0, 0.0, 0.0, 0.0, 0.0, 0.0, 0.0, 0.3667, 0.8636, 0.4, 0.8636, 0.4, 0.8183, 0.3667, 0.8183, 0.4, 0.7728, 0.3667, 0.7728, 0.3667, 0.8182, 0.4, 0.8182, 0.3667, 0.8636, 0.4, 0.8636, 0.4, 0.8183, 0.3667, 0.8183, 0.3667, 0.8636, 0.4, 0.8636, 0.4, 0.8183, 0.3667, 0.8183, 0.4, 0.7728, 0.3667, 0.7728, 0.3667, 0.8182, 0.4, 0.8182, 0.4, 0.8182, 0.4, 0.7728, 0.3667, 0.7728, 0.3667, 0.8182])
me_cube.materials.append(mat_0loungeofficemay2021_001)
me_cube.use_remesh_fix_poles = True
me_cube.use_remesh_preserve_attributes = False
me_cube.use_mirror_vertex_groups = False
me_cube.update()

# ---- objects
ob_cube = bpy.data.objects.new('Cube', me_cube)

# ---- transforms, parenting, visibility, modifiers, constraints
ob_cube.location = (-20.48, 0.943, 0.4892)
ob_cube.lineart.crease_threshold = 0.0

# ---- collection membership
col_collection.objects.link(ob_cube)

# ---- scene / render settings (as saved in the file)
scene.frame_start = 1; scene.frame_end = 250; scene.frame_set(1)
scene.render.engine = 'BLENDER_EEVEE_NEXT'
scene.cycles.use_denoising = False
scene.cycles.samples = 128
scene.cycles.sampling_pattern = 'TABULATED_SOBOL'
scene.cycles.use_adaptive_sampling = False
scene.cycles.use_light_tree = False
scene.view_settings.view_transform = 'Filmic'
bpy.context.view_layer.update()

# ---- added for rendering (the .blend has no active camera): camera
cam_auto = bpy.data.cameras.new('AutoCamera')
cam_auto.lens = 50.0
cam_auto.sensor_width = 36.0
cam_auto.clip_end = 1000.0
ob_auto_camera = bpy.data.objects.new('AutoCamera', cam_auto)
scene.collection.objects.link(ob_auto_camera)
ob_auto_camera.location = (13.27, -14.4881, 14.2174)
ob_auto_camera.rotation_euler = (1.09748, -7.21219e-08, 0.694738)
scene.camera = ob_auto_camera
bpy.context.view_layer.update()
